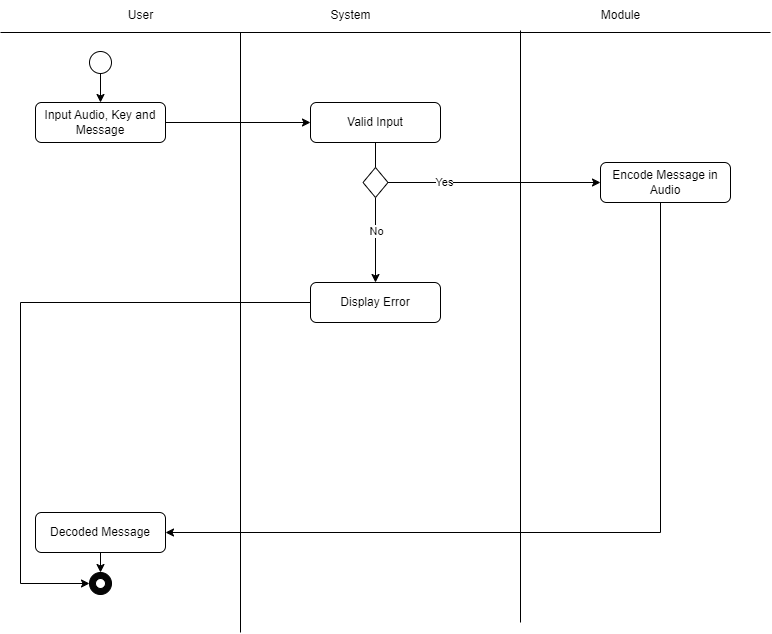

The diagram above was exported from draw.io. Its source (the exported page's mxGraphModel, read from the mxfile embedded in the PNG):
<mxGraphModel dx="1434" dy="797" grid="1" gridSize="10" guides="1" tooltips="1" connect="1" arrows="1" fold="1" page="1" pageScale="1" pageWidth="850" pageHeight="1100" math="0" shadow="0">
  <root>
    <mxCell id="0" />
    <mxCell id="1" parent="0" />
    <mxCell id="XF99tec3lSAWMpT_TKTD-37" value="" style="endArrow=none;html=1;rounded=0;" parent="1" edge="1">
      <mxGeometry width="50" height="50" relative="1" as="geometry">
        <mxPoint x="930" y="520" as="sourcePoint" />
        <mxPoint x="160" y="520" as="targetPoint" />
      </mxGeometry>
    </mxCell>
    <mxCell id="XF99tec3lSAWMpT_TKTD-38" value="" style="endArrow=none;html=1;rounded=0;" parent="1" edge="1">
      <mxGeometry width="50" height="50" relative="1" as="geometry">
        <mxPoint x="400" y="1120" as="sourcePoint" />
        <mxPoint x="400" y="520" as="targetPoint" />
      </mxGeometry>
    </mxCell>
    <mxCell id="XF99tec3lSAWMpT_TKTD-39" value="User" style="text;html=1;align=center;verticalAlign=middle;resizable=0;points=[];autosize=1;strokeColor=none;fillColor=none;" parent="1" vertex="1">
      <mxGeometry x="275" y="488" width="50" height="30" as="geometry" />
    </mxCell>
    <mxCell id="XF99tec3lSAWMpT_TKTD-40" value="System" style="text;html=1;align=center;verticalAlign=middle;resizable=0;points=[];autosize=1;strokeColor=none;fillColor=none;" parent="1" vertex="1">
      <mxGeometry x="480" y="488" width="60" height="30" as="geometry" />
    </mxCell>
    <mxCell id="XF99tec3lSAWMpT_TKTD-55" style="edgeStyle=orthogonalEdgeStyle;rounded=0;orthogonalLoop=1;jettySize=auto;html=1;" parent="1" source="XF99tec3lSAWMpT_TKTD-43" target="XF99tec3lSAWMpT_TKTD-45" edge="1">
      <mxGeometry relative="1" as="geometry" />
    </mxCell>
    <mxCell id="XF99tec3lSAWMpT_TKTD-43" value="Input Audio, Key and Message" style="rounded=1;whiteSpace=wrap;html=1;fillColor=none;" parent="1" vertex="1">
      <mxGeometry x="195" y="590" width="130" height="40" as="geometry" />
    </mxCell>
    <mxCell id="XF99tec3lSAWMpT_TKTD-54" value="" style="rounded=0;orthogonalLoop=1;jettySize=auto;html=1;entryX=0.5;entryY=0;entryDx=0;entryDy=0;" parent="1" source="XF99tec3lSAWMpT_TKTD-44" target="XF99tec3lSAWMpT_TKTD-43" edge="1">
      <mxGeometry relative="1" as="geometry" />
    </mxCell>
    <mxCell id="XF99tec3lSAWMpT_TKTD-44" value="" style="ellipse;whiteSpace=wrap;html=1;aspect=fixed;" parent="1" vertex="1">
      <mxGeometry x="249" y="539" width="22" height="22" as="geometry" />
    </mxCell>
    <mxCell id="XF99tec3lSAWMpT_TKTD-45" value="Valid Input" style="rounded=1;whiteSpace=wrap;html=1;fillColor=none;" parent="1" vertex="1">
      <mxGeometry x="470" y="590" width="130" height="40" as="geometry" />
    </mxCell>
    <mxCell id="rl-Yg2sv6EwJBRlZ0MgT-7" style="edgeStyle=orthogonalEdgeStyle;rounded=0;orthogonalLoop=1;jettySize=auto;html=1;entryX=1;entryY=0.5;entryDx=0;entryDy=0;" edge="1" parent="1" source="XF99tec3lSAWMpT_TKTD-48" target="XF99tec3lSAWMpT_TKTD-52">
      <mxGeometry relative="1" as="geometry">
        <Array as="points">
          <mxPoint x="820" y="1020" />
        </Array>
      </mxGeometry>
    </mxCell>
    <mxCell id="XF99tec3lSAWMpT_TKTD-48" value="Encode Message in Audio" style="rounded=1;whiteSpace=wrap;html=1;fillColor=none;" parent="1" vertex="1">
      <mxGeometry x="760" y="650" width="130" height="40" as="geometry" />
    </mxCell>
    <mxCell id="XF99tec3lSAWMpT_TKTD-73" style="edgeStyle=orthogonalEdgeStyle;rounded=0;orthogonalLoop=1;jettySize=auto;html=1;entryX=0.5;entryY=0;entryDx=0;entryDy=0;" parent="1" source="XF99tec3lSAWMpT_TKTD-52" edge="1">
      <mxGeometry relative="1" as="geometry">
        <mxPoint x="260" y="1060" as="targetPoint" />
      </mxGeometry>
    </mxCell>
    <mxCell id="XF99tec3lSAWMpT_TKTD-52" value=" Decoded Message" style="rounded=1;whiteSpace=wrap;html=1;fillColor=none;" parent="1" vertex="1">
      <mxGeometry x="195" y="1000" width="130" height="40" as="geometry" />
    </mxCell>
    <mxCell id="XF99tec3lSAWMpT_TKTD-83" style="edgeStyle=orthogonalEdgeStyle;rounded=0;orthogonalLoop=1;jettySize=auto;html=1;entryX=0;entryY=0.5;entryDx=0;entryDy=0;" parent="1" source="XF99tec3lSAWMpT_TKTD-53" target="XF99tec3lSAWMpT_TKTD-74" edge="1">
      <mxGeometry relative="1" as="geometry">
        <Array as="points">
          <mxPoint x="180" y="790" />
          <mxPoint x="180" y="1071" />
        </Array>
      </mxGeometry>
    </mxCell>
    <mxCell id="XF99tec3lSAWMpT_TKTD-53" value="Display Error" style="rounded=1;whiteSpace=wrap;html=1;fillColor=none;" parent="1" vertex="1">
      <mxGeometry x="470" y="770" width="130" height="40" as="geometry" />
    </mxCell>
    <mxCell id="XF99tec3lSAWMpT_TKTD-82" style="rounded=0;orthogonalLoop=1;jettySize=auto;html=1;exitX=1;exitY=0.5;exitDx=0;exitDy=0;" parent="1" source="XF99tec3lSAWMpT_TKTD-61" target="XF99tec3lSAWMpT_TKTD-48" edge="1">
      <mxGeometry relative="1" as="geometry" />
    </mxCell>
    <mxCell id="XF99tec3lSAWMpT_TKTD-90" value="Yes" style="edgeLabel;html=1;align=center;verticalAlign=middle;resizable=0;points=[];" parent="XF99tec3lSAWMpT_TKTD-82" vertex="1" connectable="0">
      <mxGeometry x="-0.4733" y="1" relative="1" as="geometry">
        <mxPoint as="offset" />
      </mxGeometry>
    </mxCell>
    <mxCell id="XF99tec3lSAWMpT_TKTD-91" style="edgeStyle=orthogonalEdgeStyle;rounded=0;orthogonalLoop=1;jettySize=auto;html=1;" parent="1" source="XF99tec3lSAWMpT_TKTD-61" target="XF99tec3lSAWMpT_TKTD-53" edge="1">
      <mxGeometry relative="1" as="geometry" />
    </mxCell>
    <mxCell id="XF99tec3lSAWMpT_TKTD-92" value="No" style="edgeLabel;html=1;align=center;verticalAlign=middle;resizable=0;points=[];" parent="XF99tec3lSAWMpT_TKTD-91" vertex="1" connectable="0">
      <mxGeometry x="-0.2314" relative="1" as="geometry">
        <mxPoint as="offset" />
      </mxGeometry>
    </mxCell>
    <mxCell id="XF99tec3lSAWMpT_TKTD-61" value="" style="rhombus;whiteSpace=wrap;html=1;" parent="1" vertex="1">
      <mxGeometry x="522.5" y="655" width="25" height="30" as="geometry" />
    </mxCell>
    <mxCell id="XF99tec3lSAWMpT_TKTD-74" value="" style="ellipse;whiteSpace=wrap;html=1;aspect=fixed;fillColor=#050505;" parent="1" vertex="1">
      <mxGeometry x="249" y="1060" width="22" height="22" as="geometry" />
    </mxCell>
    <mxCell id="XF99tec3lSAWMpT_TKTD-75" value="" style="ellipse;whiteSpace=wrap;html=1;aspect=fixed;" parent="1" vertex="1">
      <mxGeometry x="255" y="1066" width="10" height="10" as="geometry" />
    </mxCell>
    <mxCell id="XF99tec3lSAWMpT_TKTD-77" value="" style="endArrow=none;html=1;rounded=0;" parent="1" edge="1">
      <mxGeometry width="50" height="50" relative="1" as="geometry">
        <mxPoint x="680" y="1110" as="sourcePoint" />
        <mxPoint x="680" y="518" as="targetPoint" />
      </mxGeometry>
    </mxCell>
    <mxCell id="XF99tec3lSAWMpT_TKTD-78" value="Module" style="text;html=1;align=center;verticalAlign=middle;resizable=0;points=[];autosize=1;strokeColor=none;fillColor=none;" parent="1" vertex="1">
      <mxGeometry x="750" y="488" width="60" height="30" as="geometry" />
    </mxCell>
    <mxCell id="XF99tec3lSAWMpT_TKTD-88" style="edgeStyle=orthogonalEdgeStyle;rounded=0;orthogonalLoop=1;jettySize=auto;html=1;entryX=0.5;entryY=0;entryDx=0;entryDy=0;endArrow=none;endFill=0;" parent="1" source="XF99tec3lSAWMpT_TKTD-45" target="XF99tec3lSAWMpT_TKTD-61" edge="1">
      <mxGeometry relative="1" as="geometry" />
    </mxCell>
  </root>
</mxGraphModel>